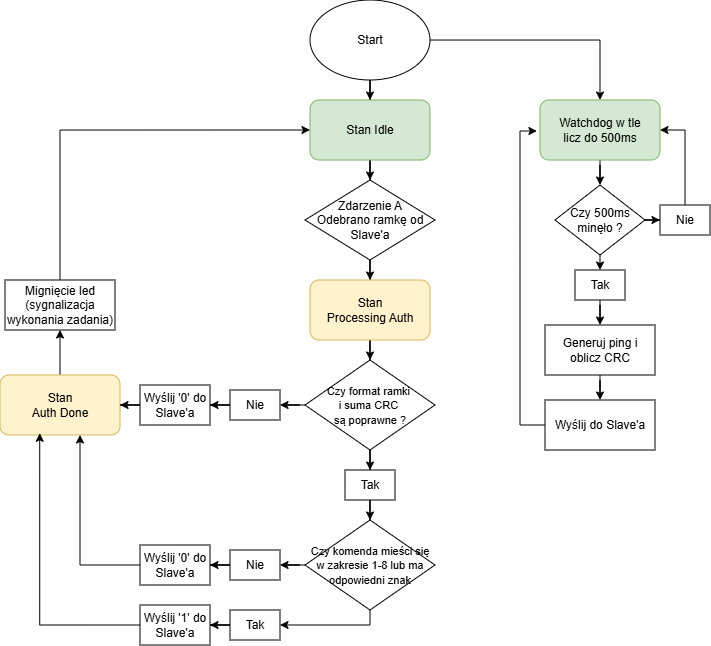

The diagram above was exported from draw.io. Its source (the exported page's mxGraphModel, read from the mxfile embedded in the PNG):
<mxGraphModel dx="808" dy="447" grid="1" gridSize="10" guides="1" tooltips="1" connect="1" arrows="1" fold="1" page="1" pageScale="1" pageWidth="827" pageHeight="1169" math="0" shadow="0">
  <root>
    <mxCell id="0" />
    <mxCell id="1" parent="0" />
    <mxCell id="kEtIEDjvVg8J0e6I99o8-5" edge="1" parent="1" source="kEtIEDjvVg8J0e6I99o8-1" style="edgeStyle=orthogonalEdgeStyle;rounded=0;orthogonalLoop=1;jettySize=auto;html=1;entryX=0.5;entryY=0;entryDx=0;entryDy=0;" target="kEtIEDjvVg8J0e6I99o8-2">
      <mxGeometry relative="1" as="geometry" />
    </mxCell>
    <mxCell id="kEtIEDjvVg8J0e6I99o8-40" edge="1" parent="1" source="kEtIEDjvVg8J0e6I99o8-1" style="edgeStyle=orthogonalEdgeStyle;rounded=0;orthogonalLoop=1;jettySize=auto;html=1;entryX=0.5;entryY=0;entryDx=0;entryDy=0;" target="kEtIEDjvVg8J0e6I99o8-39">
      <mxGeometry relative="1" as="geometry" />
    </mxCell>
    <mxCell id="kEtIEDjvVg8J0e6I99o8-1" parent="1" style="ellipse;whiteSpace=wrap;html=1;" value="Start" vertex="1">
      <mxGeometry height="80" width="120" x="320" y="710" as="geometry" />
    </mxCell>
    <mxCell id="kEtIEDjvVg8J0e6I99o8-6" edge="1" parent="1" source="kEtIEDjvVg8J0e6I99o8-2" style="edgeStyle=orthogonalEdgeStyle;rounded=0;orthogonalLoop=1;jettySize=auto;html=1;entryX=0.5;entryY=0;entryDx=0;entryDy=0;" target="kEtIEDjvVg8J0e6I99o8-3">
      <mxGeometry relative="1" as="geometry" />
    </mxCell>
    <mxCell id="kEtIEDjvVg8J0e6I99o8-2" parent="1" style="rounded=1;whiteSpace=wrap;html=1;fillColor=#d5e8d4;strokeColor=#82b366;" value="Stan Idle" vertex="1">
      <mxGeometry height="60" width="120" x="320" y="810" as="geometry" />
    </mxCell>
    <mxCell id="kEtIEDjvVg8J0e6I99o8-10" edge="1" parent="1" source="kEtIEDjvVg8J0e6I99o8-3" style="edgeStyle=orthogonalEdgeStyle;rounded=0;orthogonalLoop=1;jettySize=auto;html=1;entryX=0.5;entryY=0;entryDx=0;entryDy=0;" target="kEtIEDjvVg8J0e6I99o8-7">
      <mxGeometry relative="1" as="geometry" />
    </mxCell>
    <mxCell id="kEtIEDjvVg8J0e6I99o8-3" parent="1" style="rhombus;whiteSpace=wrap;html=1;" value="Zdarzenie A&lt;div&gt;Odebrano ramkę od Slave'a&lt;/div&gt;" vertex="1">
      <mxGeometry height="80" width="130" x="315" y="890" as="geometry" />
    </mxCell>
    <mxCell id="kEtIEDjvVg8J0e6I99o8-9" edge="1" parent="1" source="kEtIEDjvVg8J0e6I99o8-7" style="edgeStyle=orthogonalEdgeStyle;rounded=0;orthogonalLoop=1;jettySize=auto;html=1;entryX=0.5;entryY=0;entryDx=0;entryDy=0;" target="kEtIEDjvVg8J0e6I99o8-8">
      <mxGeometry relative="1" as="geometry" />
    </mxCell>
    <mxCell id="kEtIEDjvVg8J0e6I99o8-7" parent="1" style="rounded=1;whiteSpace=wrap;html=1;fillColor=#fff2cc;strokeColor=#d6b656;" value="Stan&lt;div&gt;Processing Auth&lt;/div&gt;" vertex="1">
      <mxGeometry height="60" width="120" x="320" y="990" as="geometry" />
    </mxCell>
    <mxCell id="kEtIEDjvVg8J0e6I99o8-15" edge="1" parent="1" source="kEtIEDjvVg8J0e6I99o8-8" style="edgeStyle=orthogonalEdgeStyle;rounded=0;orthogonalLoop=1;jettySize=auto;html=1;entryX=1;entryY=0.5;entryDx=0;entryDy=0;" target="kEtIEDjvVg8J0e6I99o8-13">
      <mxGeometry relative="1" as="geometry" />
    </mxCell>
    <mxCell id="kEtIEDjvVg8J0e6I99o8-20" edge="1" parent="1" source="kEtIEDjvVg8J0e6I99o8-8" style="edgeStyle=orthogonalEdgeStyle;rounded=0;orthogonalLoop=1;jettySize=auto;html=1;entryX=0.5;entryY=0;entryDx=0;entryDy=0;" target="kEtIEDjvVg8J0e6I99o8-12">
      <mxGeometry relative="1" as="geometry" />
    </mxCell>
    <mxCell id="kEtIEDjvVg8J0e6I99o8-8" parent="1" style="rhombus;whiteSpace=wrap;html=1;" value="&lt;font style=&quot;font-size: 11px;&quot;&gt;Czy format ramki&amp;nbsp;&lt;/font&gt;&lt;div&gt;&lt;font style=&quot;font-size: 11px;&quot;&gt;i suma CRC&amp;nbsp;&lt;/font&gt;&lt;/div&gt;&lt;div&gt;&lt;font style=&quot;font-size: 11px;&quot;&gt;są poprawne ?&lt;/font&gt;&lt;/div&gt;" vertex="1">
      <mxGeometry height="90" width="130" x="315" y="1070" as="geometry" />
    </mxCell>
    <mxCell id="kEtIEDjvVg8J0e6I99o8-22" edge="1" parent="1" source="kEtIEDjvVg8J0e6I99o8-12" style="edgeStyle=orthogonalEdgeStyle;rounded=0;orthogonalLoop=1;jettySize=auto;html=1;entryX=0.5;entryY=0;entryDx=0;entryDy=0;" target="kEtIEDjvVg8J0e6I99o8-21">
      <mxGeometry relative="1" as="geometry" />
    </mxCell>
    <mxCell id="kEtIEDjvVg8J0e6I99o8-12" parent="1" style="rounded=0;whiteSpace=wrap;html=1;" value="Tak" vertex="1">
      <mxGeometry height="30" width="50" x="355" y="1180" as="geometry" />
    </mxCell>
    <mxCell id="kEtIEDjvVg8J0e6I99o8-24" edge="1" parent="1" source="kEtIEDjvVg8J0e6I99o8-13" style="edgeStyle=orthogonalEdgeStyle;rounded=0;orthogonalLoop=1;jettySize=auto;html=1;entryX=1;entryY=0.5;entryDx=0;entryDy=0;" target="kEtIEDjvVg8J0e6I99o8-23">
      <mxGeometry relative="1" as="geometry" />
    </mxCell>
    <mxCell id="kEtIEDjvVg8J0e6I99o8-13" parent="1" style="rounded=0;whiteSpace=wrap;html=1;" value="Nie" vertex="1">
      <mxGeometry height="30" width="50" x="240" y="1100" as="geometry" />
    </mxCell>
    <mxCell id="kEtIEDjvVg8J0e6I99o8-18" edge="1" parent="1" source="kEtIEDjvVg8J0e6I99o8-14" style="edgeStyle=orthogonalEdgeStyle;rounded=0;orthogonalLoop=1;jettySize=auto;html=1;entryX=0.5;entryY=1;entryDx=0;entryDy=0;" target="kEtIEDjvVg8J0e6I99o8-17">
      <mxGeometry relative="1" as="geometry" />
    </mxCell>
    <mxCell id="kEtIEDjvVg8J0e6I99o8-14" parent="1" style="rounded=1;whiteSpace=wrap;html=1;fillColor=#fff2cc;strokeColor=#d6b656;" value="Stan&lt;div&gt;Auth Done&lt;/div&gt;" vertex="1">
      <mxGeometry height="60" width="120" x="10" y="1085" as="geometry" />
    </mxCell>
    <mxCell id="kEtIEDjvVg8J0e6I99o8-19" edge="1" parent="1" source="kEtIEDjvVg8J0e6I99o8-17" style="edgeStyle=orthogonalEdgeStyle;rounded=0;orthogonalLoop=1;jettySize=auto;html=1;entryX=0;entryY=0.5;entryDx=0;entryDy=0;" target="kEtIEDjvVg8J0e6I99o8-2">
      <mxGeometry relative="1" as="geometry">
        <Array as="points">
          <mxPoint x="70" y="840" />
        </Array>
      </mxGeometry>
    </mxCell>
    <mxCell id="kEtIEDjvVg8J0e6I99o8-17" parent="1" style="rounded=0;whiteSpace=wrap;html=1;" value="Mignięcie led (sygnalizacja wykonania zadania)" vertex="1">
      <mxGeometry height="50" width="110" x="15" y="990" as="geometry" />
    </mxCell>
    <mxCell id="kEtIEDjvVg8J0e6I99o8-28" edge="1" parent="1" source="kEtIEDjvVg8J0e6I99o8-21" style="edgeStyle=orthogonalEdgeStyle;rounded=0;orthogonalLoop=1;jettySize=auto;html=1;entryX=1;entryY=0.5;entryDx=0;entryDy=0;" target="kEtIEDjvVg8J0e6I99o8-26">
      <mxGeometry relative="1" as="geometry" />
    </mxCell>
    <mxCell id="kEtIEDjvVg8J0e6I99o8-33" edge="1" parent="1" source="kEtIEDjvVg8J0e6I99o8-21" style="edgeStyle=orthogonalEdgeStyle;rounded=0;orthogonalLoop=1;jettySize=auto;html=1;entryX=1;entryY=0.5;entryDx=0;entryDy=0;" target="kEtIEDjvVg8J0e6I99o8-31">
      <mxGeometry relative="1" as="geometry">
        <Array as="points">
          <mxPoint x="380" y="1335" />
        </Array>
      </mxGeometry>
    </mxCell>
    <mxCell id="kEtIEDjvVg8J0e6I99o8-21" parent="1" style="rhombus;whiteSpace=wrap;html=1;" value="&lt;span style=&quot;font-size: 11px;&quot;&gt;Czy komenda mieści się w zakresie 1-8 lub ma odpowiedni znak&lt;/span&gt;" vertex="1">
      <mxGeometry height="90" width="130" x="315" y="1230" as="geometry" />
    </mxCell>
    <mxCell id="kEtIEDjvVg8J0e6I99o8-25" edge="1" parent="1" source="kEtIEDjvVg8J0e6I99o8-23" style="edgeStyle=orthogonalEdgeStyle;rounded=0;orthogonalLoop=1;jettySize=auto;html=1;entryX=1;entryY=0.5;entryDx=0;entryDy=0;" target="kEtIEDjvVg8J0e6I99o8-14">
      <mxGeometry relative="1" as="geometry" />
    </mxCell>
    <mxCell id="kEtIEDjvVg8J0e6I99o8-23" parent="1" style="rounded=0;whiteSpace=wrap;html=1;" value="Wyślij '0' do Slave'a" vertex="1">
      <mxGeometry height="40" width="70" x="150" y="1095" as="geometry" />
    </mxCell>
    <mxCell id="kEtIEDjvVg8J0e6I99o8-29" edge="1" parent="1" source="kEtIEDjvVg8J0e6I99o8-26" style="edgeStyle=orthogonalEdgeStyle;rounded=0;orthogonalLoop=1;jettySize=auto;html=1;entryX=1;entryY=0.5;entryDx=0;entryDy=0;" target="kEtIEDjvVg8J0e6I99o8-27">
      <mxGeometry relative="1" as="geometry" />
    </mxCell>
    <mxCell id="kEtIEDjvVg8J0e6I99o8-26" parent="1" style="rounded=0;whiteSpace=wrap;html=1;" value="Nie" vertex="1">
      <mxGeometry height="30" width="50" x="240" y="1260" as="geometry" />
    </mxCell>
    <mxCell id="kEtIEDjvVg8J0e6I99o8-30" edge="1" parent="1" style="edgeStyle=orthogonalEdgeStyle;rounded=0;orthogonalLoop=1;jettySize=auto;html=1;entryX=0.5;entryY=1;entryDx=0;entryDy=0;">
      <mxGeometry relative="1" as="geometry">
        <mxPoint x="170" y="1275" as="sourcePoint" />
        <mxPoint x="90" y="1145" as="targetPoint" />
      </mxGeometry>
    </mxCell>
    <mxCell id="kEtIEDjvVg8J0e6I99o8-27" parent="1" style="rounded=0;whiteSpace=wrap;html=1;" value="Wyślij '0' do Slave'a" vertex="1">
      <mxGeometry height="40" width="70" x="150" y="1255" as="geometry" />
    </mxCell>
    <mxCell id="kEtIEDjvVg8J0e6I99o8-34" edge="1" parent="1" source="kEtIEDjvVg8J0e6I99o8-31" style="edgeStyle=orthogonalEdgeStyle;rounded=0;orthogonalLoop=1;jettySize=auto;html=1;entryX=1;entryY=0.5;entryDx=0;entryDy=0;" target="kEtIEDjvVg8J0e6I99o8-32">
      <mxGeometry relative="1" as="geometry" />
    </mxCell>
    <mxCell id="kEtIEDjvVg8J0e6I99o8-31" parent="1" style="rounded=0;whiteSpace=wrap;html=1;" value="Tak" vertex="1">
      <mxGeometry height="30" width="50" x="240" y="1320" as="geometry" />
    </mxCell>
    <mxCell id="kEtIEDjvVg8J0e6I99o8-32" parent="1" style="rounded=0;whiteSpace=wrap;html=1;" value="Wyślij '1' do Slave'a" vertex="1">
      <mxGeometry height="40" width="70" x="150" y="1315" as="geometry" />
    </mxCell>
    <mxCell id="kEtIEDjvVg8J0e6I99o8-35" edge="1" parent="1" source="kEtIEDjvVg8J0e6I99o8-32" style="edgeStyle=orthogonalEdgeStyle;rounded=0;orthogonalLoop=1;jettySize=auto;html=1;entryX=0.331;entryY=0.971;entryDx=0;entryDy=0;entryPerimeter=0;" target="kEtIEDjvVg8J0e6I99o8-14">
      <mxGeometry relative="1" as="geometry" />
    </mxCell>
    <mxCell id="kEtIEDjvVg8J0e6I99o8-45" edge="1" parent="1" source="kEtIEDjvVg8J0e6I99o8-39" style="edgeStyle=orthogonalEdgeStyle;rounded=0;orthogonalLoop=1;jettySize=auto;html=1;entryX=0.5;entryY=0;entryDx=0;entryDy=0;" target="kEtIEDjvVg8J0e6I99o8-44">
      <mxGeometry relative="1" as="geometry" />
    </mxCell>
    <mxCell id="kEtIEDjvVg8J0e6I99o8-39" parent="1" style="rounded=1;whiteSpace=wrap;html=1;fillColor=#d5e8d4;strokeColor=#82b366;" value="Watchdog w tle&lt;div&gt;licz do 500ms&lt;/div&gt;" vertex="1">
      <mxGeometry height="60" width="120" x="550" y="810" as="geometry" />
    </mxCell>
    <mxCell id="kEtIEDjvVg8J0e6I99o8-53" edge="1" parent="1" source="kEtIEDjvVg8J0e6I99o8-41" style="edgeStyle=orthogonalEdgeStyle;rounded=0;orthogonalLoop=1;jettySize=auto;html=1;entryX=0.5;entryY=0;entryDx=0;entryDy=0;" target="kEtIEDjvVg8J0e6I99o8-52">
      <mxGeometry relative="1" as="geometry" />
    </mxCell>
    <mxCell id="kEtIEDjvVg8J0e6I99o8-41" parent="1" style="rounded=0;whiteSpace=wrap;html=1;" value="Generuj ping i oblicz CRC" vertex="1">
      <mxGeometry height="50" width="110" x="555" y="1035" as="geometry" />
    </mxCell>
    <mxCell id="kEtIEDjvVg8J0e6I99o8-48" edge="1" parent="1" source="kEtIEDjvVg8J0e6I99o8-44" style="edgeStyle=orthogonalEdgeStyle;rounded=0;orthogonalLoop=1;jettySize=auto;html=1;entryX=0;entryY=0.5;entryDx=0;entryDy=0;" target="kEtIEDjvVg8J0e6I99o8-46">
      <mxGeometry relative="1" as="geometry" />
    </mxCell>
    <mxCell id="kEtIEDjvVg8J0e6I99o8-50" edge="1" parent="1" source="kEtIEDjvVg8J0e6I99o8-44" style="edgeStyle=orthogonalEdgeStyle;rounded=0;orthogonalLoop=1;jettySize=auto;html=1;exitX=0.5;exitY=1;exitDx=0;exitDy=0;entryX=0.5;entryY=0;entryDx=0;entryDy=0;" target="kEtIEDjvVg8J0e6I99o8-49">
      <mxGeometry relative="1" as="geometry" />
    </mxCell>
    <mxCell id="kEtIEDjvVg8J0e6I99o8-44" parent="1" style="rhombus;whiteSpace=wrap;html=1;" value="Czy 500ms&lt;div&gt;minęło ?&lt;/div&gt;" vertex="1">
      <mxGeometry height="70" width="90" x="565" y="895" as="geometry" />
    </mxCell>
    <mxCell id="kEtIEDjvVg8J0e6I99o8-47" edge="1" parent="1" source="kEtIEDjvVg8J0e6I99o8-46" style="edgeStyle=orthogonalEdgeStyle;rounded=0;orthogonalLoop=1;jettySize=auto;html=1;entryX=1;entryY=0.5;entryDx=0;entryDy=0;" target="kEtIEDjvVg8J0e6I99o8-39">
      <mxGeometry relative="1" as="geometry" />
    </mxCell>
    <mxCell id="kEtIEDjvVg8J0e6I99o8-46" parent="1" style="rounded=0;whiteSpace=wrap;html=1;" value="Nie" vertex="1">
      <mxGeometry height="30" width="50" x="670" y="915" as="geometry" />
    </mxCell>
    <mxCell id="kEtIEDjvVg8J0e6I99o8-51" edge="1" parent="1" source="kEtIEDjvVg8J0e6I99o8-49" style="edgeStyle=orthogonalEdgeStyle;rounded=0;orthogonalLoop=1;jettySize=auto;html=1;entryX=0.5;entryY=0;entryDx=0;entryDy=0;" target="kEtIEDjvVg8J0e6I99o8-41">
      <mxGeometry relative="1" as="geometry" />
    </mxCell>
    <mxCell id="kEtIEDjvVg8J0e6I99o8-49" parent="1" style="rounded=0;whiteSpace=wrap;html=1;" value="Tak" vertex="1">
      <mxGeometry height="30" width="50" x="585" y="980" as="geometry" />
    </mxCell>
    <mxCell id="kEtIEDjvVg8J0e6I99o8-52" parent="1" style="rounded=0;whiteSpace=wrap;html=1;" value="Wyślij do Slave'a" vertex="1">
      <mxGeometry height="50" width="110" x="555" y="1110" as="geometry" />
    </mxCell>
    <mxCell id="kEtIEDjvVg8J0e6I99o8-54" edge="1" parent="1" source="kEtIEDjvVg8J0e6I99o8-52" style="edgeStyle=orthogonalEdgeStyle;rounded=0;orthogonalLoop=1;jettySize=auto;html=1;entryX=-0.026;entryY=0.517;entryDx=0;entryDy=0;entryPerimeter=0;" target="kEtIEDjvVg8J0e6I99o8-39">
      <mxGeometry relative="1" as="geometry">
        <Array as="points">
          <mxPoint x="530" y="1135" />
          <mxPoint x="530" y="841" />
        </Array>
      </mxGeometry>
    </mxCell>
  </root>
</mxGraphModel>